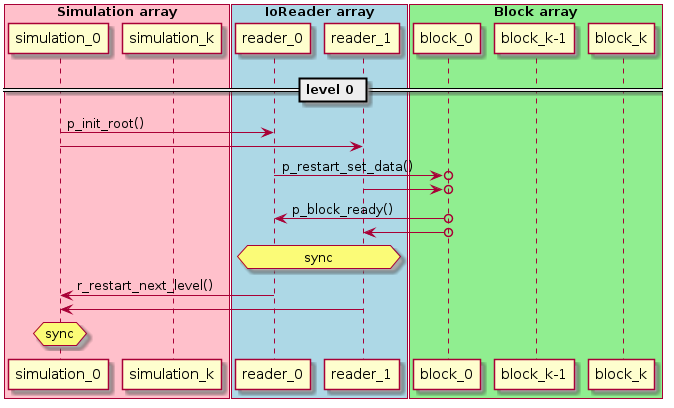

The diagram above was rendered by PlantUML. Its source (embedded in the PNG):
@startuml

box "Simulation array" #Pink
participant simulation_0 as s0
participant simulation_k as sk
end box

box "IoReader array" #LightBlue
participant reader_0 as r0
participant reader_1 as r1
end box

box "Block array" #LightGreen
participant block_0 as b0
participant "block_k-1" as bk
participant "block_k" as bkp1
end box

== level 0 ==

s0 -> r0 : p_init_root()
s0 -> r1
r0 ->o b0 : p_restart_set_data()
r1 ->o b0
b0 o-> r0 : p_block_ready()
b0 o-> r1
hnote over r0,r1 : sync
r0 -> s0 : r_restart_next_level()
r1 -> s0
hnote over s0 : sync


@enduml